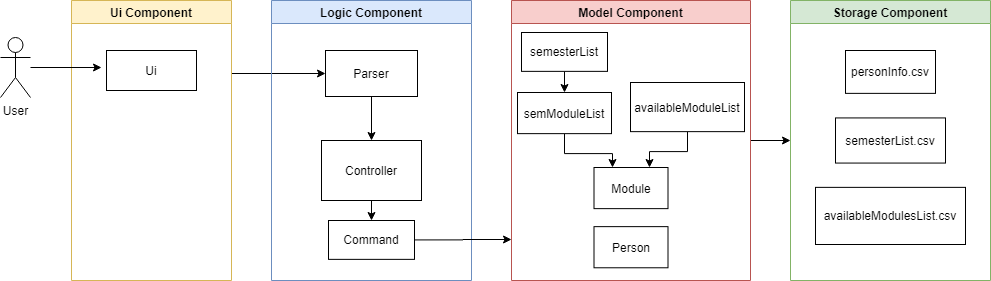

The diagram above was exported from draw.io. Its source (the exported page's mxGraphModel, read from the mxfile embedded in the PNG):
<mxGraphModel dx="1422" dy="755" grid="1" gridSize="10" guides="1" tooltips="1" connect="1" arrows="1" fold="1" page="1" pageScale="1" pageWidth="827" pageHeight="1169" math="0" shadow="0">
  <root>
    <mxCell id="0" />
    <mxCell id="1" parent="0" />
    <mxCell id="eSPTeGIj4ARVaBiSe43x-1" value="User" style="shape=umlActor;verticalLabelPosition=bottom;labelBackgroundColor=#ffffff;verticalAlign=top;html=1;outlineConnect=0;" parent="1" vertex="1">
      <mxGeometry x="30" y="87" width="30" height="60" as="geometry" />
    </mxCell>
    <mxCell id="p56SRoUj-wSErR4ZVHNi-103" style="edgeStyle=orthogonalEdgeStyle;rounded=0;orthogonalLoop=1;jettySize=auto;html=1;entryX=0;entryY=0.5;entryDx=0;entryDy=0;" edge="1" parent="1" target="p56SRoUj-wSErR4ZVHNi-88">
      <mxGeometry relative="1" as="geometry">
        <mxPoint x="261" y="123" as="sourcePoint" />
      </mxGeometry>
    </mxCell>
    <mxCell id="p56SRoUj-wSErR4ZVHNi-37" value="Ui Component" style="swimlane;whiteSpace=wrap;fillColor=#fff2cc;strokeColor=#d6b656;gradientColor=none;glass=0;" vertex="1" parent="1">
      <mxGeometry x="101" y="50" width="160" height="280" as="geometry" />
    </mxCell>
    <mxCell id="p56SRoUj-wSErR4ZVHNi-45" value="" style="edgeStyle=elbowEdgeStyle;elbow=horizontal;strokeColor=#FF0000;endArrow=open;endFill=1;rounded=0" edge="1" parent="p56SRoUj-wSErR4ZVHNi-37" source="p56SRoUj-wSErR4ZVHNi-43">
      <mxGeometry width="100" height="100" relative="1" as="geometry">
        <mxPoint x="160" y="290" as="sourcePoint" />
        <mxPoint x="60" y="135" as="targetPoint" />
        <Array as="points">
          <mxPoint x="30" y="250" />
        </Array>
      </mxGeometry>
    </mxCell>
    <mxCell id="p56SRoUj-wSErR4ZVHNi-81" value="Ui" style="rounded=0;whiteSpace=wrap;html=1;" vertex="1" parent="p56SRoUj-wSErR4ZVHNi-37">
      <mxGeometry x="35" y="50" width="90" height="40" as="geometry" />
    </mxCell>
    <mxCell id="p56SRoUj-wSErR4ZVHNi-46" value="Logic Component" style="swimlane;whiteSpace=wrap;fillColor=#dae8fc;strokeColor=#6c8ebf;" vertex="1" parent="1">
      <mxGeometry x="301" y="50" width="200" height="280" as="geometry" />
    </mxCell>
    <mxCell id="p56SRoUj-wSErR4ZVHNi-104" style="edgeStyle=orthogonalEdgeStyle;rounded=0;orthogonalLoop=1;jettySize=auto;html=1;exitX=0.5;exitY=1;exitDx=0;exitDy=0;entryX=0.5;entryY=0;entryDx=0;entryDy=0;" edge="1" parent="p56SRoUj-wSErR4ZVHNi-46" source="p56SRoUj-wSErR4ZVHNi-88" target="p56SRoUj-wSErR4ZVHNi-89">
      <mxGeometry relative="1" as="geometry" />
    </mxCell>
    <mxCell id="p56SRoUj-wSErR4ZVHNi-88" value="Parser" style="rounded=0;whiteSpace=wrap;html=1;" vertex="1" parent="p56SRoUj-wSErR4ZVHNi-46">
      <mxGeometry x="54" y="50" width="92" height="46" as="geometry" />
    </mxCell>
    <mxCell id="p56SRoUj-wSErR4ZVHNi-106" style="edgeStyle=orthogonalEdgeStyle;rounded=0;orthogonalLoop=1;jettySize=auto;html=1;exitX=0.5;exitY=1;exitDx=0;exitDy=0;entryX=0.5;entryY=0;entryDx=0;entryDy=0;" edge="1" parent="p56SRoUj-wSErR4ZVHNi-46" source="p56SRoUj-wSErR4ZVHNi-89" target="p56SRoUj-wSErR4ZVHNi-105">
      <mxGeometry relative="1" as="geometry" />
    </mxCell>
    <mxCell id="p56SRoUj-wSErR4ZVHNi-89" value="Controller" style="rounded=0;whiteSpace=wrap;html=1;" vertex="1" parent="p56SRoUj-wSErR4ZVHNi-46">
      <mxGeometry x="50" y="140" width="100" height="60" as="geometry" />
    </mxCell>
    <mxCell id="p56SRoUj-wSErR4ZVHNi-105" value="Command" style="rounded=0;whiteSpace=wrap;html=1;" vertex="1" parent="p56SRoUj-wSErR4ZVHNi-46">
      <mxGeometry x="57" y="220" width="86" height="38.86" as="geometry" />
    </mxCell>
    <mxCell id="p56SRoUj-wSErR4ZVHNi-118" style="edgeStyle=orthogonalEdgeStyle;rounded=0;orthogonalLoop=1;jettySize=auto;html=1;exitX=1;exitY=0.5;exitDx=0;exitDy=0;entryX=0;entryY=0.5;entryDx=0;entryDy=0;" edge="1" parent="1" source="p56SRoUj-wSErR4ZVHNi-65" target="p56SRoUj-wSErR4ZVHNi-72">
      <mxGeometry relative="1" as="geometry" />
    </mxCell>
    <mxCell id="p56SRoUj-wSErR4ZVHNi-65" value="Model Component" style="swimlane;whiteSpace=wrap;fillColor=#f8cecc;strokeColor=#b85450;" vertex="1" parent="1">
      <mxGeometry x="541" y="50" width="239" height="280" as="geometry" />
    </mxCell>
    <mxCell id="p56SRoUj-wSErR4ZVHNi-117" style="edgeStyle=orthogonalEdgeStyle;rounded=0;orthogonalLoop=1;jettySize=auto;html=1;exitX=0.5;exitY=1;exitDx=0;exitDy=0;entryX=0.75;entryY=0;entryDx=0;entryDy=0;" edge="1" parent="p56SRoUj-wSErR4ZVHNi-65" source="p56SRoUj-wSErR4ZVHNi-93" target="p56SRoUj-wSErR4ZVHNi-109">
      <mxGeometry relative="1" as="geometry" />
    </mxCell>
    <mxCell id="p56SRoUj-wSErR4ZVHNi-93" value="availableModuleList&lt;span style=&quot;color: rgba(0 , 0 , 0 , 0) ; font-family: monospace ; font-size: 0px ; white-space: nowrap&quot;&gt;%3CmxGraphModel%3E%3Croot%3E%3CmxCell%20id%3D%220%22%2F%3E%3CmxCell%20id%3D%221%22%20parent%3D%220%22%2F%3E%3CmxCell%20id%3D%222%22%20value%3D%22Person%20Data%22%20style%3D%22rounded%3D0%3BwhiteSpace%3Dwrap%3Bhtml%3D1%3B%22%20vertex%3D%221%22%20parent%3D%221%22%3E%3CmxGeometry%20x%3D%22610%22%20y%3D%22490%22%20width%3D%2286%22%20height%3D%2238.86%22%20as%3D%22geometry%22%2F%3E%3C%2FmxCell%3E%3C%2Froot%3E%3C%2FmxGraphModel%3E&lt;/span&gt;" style="rounded=0;whiteSpace=wrap;html=1;" vertex="1" parent="p56SRoUj-wSErR4ZVHNi-65">
      <mxGeometry x="119" y="82" width="114" height="49.14" as="geometry" />
    </mxCell>
    <mxCell id="p56SRoUj-wSErR4ZVHNi-115" style="edgeStyle=orthogonalEdgeStyle;rounded=0;orthogonalLoop=1;jettySize=auto;html=1;exitX=0.5;exitY=1;exitDx=0;exitDy=0;entryX=0.5;entryY=0;entryDx=0;entryDy=0;" edge="1" parent="p56SRoUj-wSErR4ZVHNi-65" source="p56SRoUj-wSErR4ZVHNi-108" target="p56SRoUj-wSErR4ZVHNi-114">
      <mxGeometry relative="1" as="geometry" />
    </mxCell>
    <mxCell id="p56SRoUj-wSErR4ZVHNi-108" value="semesterList" style="rounded=0;whiteSpace=wrap;html=1;" vertex="1" parent="p56SRoUj-wSErR4ZVHNi-65">
      <mxGeometry x="10" y="32" width="86" height="38.86" as="geometry" />
    </mxCell>
    <mxCell id="p56SRoUj-wSErR4ZVHNi-109" value="Module" style="rounded=0;whiteSpace=wrap;html=1;" vertex="1" parent="p56SRoUj-wSErR4ZVHNi-65">
      <mxGeometry x="82.5" y="167" width="74" height="41.14" as="geometry" />
    </mxCell>
    <mxCell id="p56SRoUj-wSErR4ZVHNi-116" style="edgeStyle=orthogonalEdgeStyle;rounded=0;orthogonalLoop=1;jettySize=auto;html=1;exitX=0.5;exitY=1;exitDx=0;exitDy=0;entryX=0.25;entryY=0;entryDx=0;entryDy=0;" edge="1" parent="p56SRoUj-wSErR4ZVHNi-65" source="p56SRoUj-wSErR4ZVHNi-114" target="p56SRoUj-wSErR4ZVHNi-109">
      <mxGeometry relative="1" as="geometry" />
    </mxCell>
    <mxCell id="p56SRoUj-wSErR4ZVHNi-114" value="semModuleList" style="rounded=0;whiteSpace=wrap;html=1;" vertex="1" parent="p56SRoUj-wSErR4ZVHNi-65">
      <mxGeometry x="6" y="92" width="94" height="41.14" as="geometry" />
    </mxCell>
    <mxCell id="p56SRoUj-wSErR4ZVHNi-90" value="Person" style="rounded=0;whiteSpace=wrap;html=1;" vertex="1" parent="p56SRoUj-wSErR4ZVHNi-65">
      <mxGeometry x="82.5" y="226.14" width="74" height="41.14" as="geometry" />
    </mxCell>
    <mxCell id="p56SRoUj-wSErR4ZVHNi-72" value="Storage Component" style="swimlane;whiteSpace=wrap;fillColor=#d5e8d4;strokeColor=#82b366;" vertex="1" parent="1">
      <mxGeometry x="820" y="50" width="200" height="280" as="geometry" />
    </mxCell>
    <mxCell id="p56SRoUj-wSErR4ZVHNi-96" value="semesterList.csv" style="rounded=0;whiteSpace=wrap;html=1;" vertex="1" parent="p56SRoUj-wSErR4ZVHNi-72">
      <mxGeometry x="45" y="117.42999999999999" width="110" height="45.13" as="geometry" />
    </mxCell>
    <mxCell id="p56SRoUj-wSErR4ZVHNi-97" value="availableModulesList.csv" style="rounded=0;whiteSpace=wrap;html=1;" vertex="1" parent="p56SRoUj-wSErR4ZVHNi-72">
      <mxGeometry x="25" y="186.87" width="150" height="57.13" as="geometry" />
    </mxCell>
    <mxCell id="p56SRoUj-wSErR4ZVHNi-102" value="personInfo.csv" style="rounded=0;whiteSpace=wrap;html=1;" vertex="1" parent="p56SRoUj-wSErR4ZVHNi-72">
      <mxGeometry x="55" y="50" width="90" height="42.87" as="geometry" />
    </mxCell>
    <mxCell id="p56SRoUj-wSErR4ZVHNi-80" value="" style="endArrow=classic;html=1;" edge="1" parent="1" source="eSPTeGIj4ARVaBiSe43x-1">
      <mxGeometry width="50" height="50" relative="1" as="geometry">
        <mxPoint x="551" y="40" as="sourcePoint" />
        <mxPoint x="131" y="117" as="targetPoint" />
      </mxGeometry>
    </mxCell>
    <mxCell id="p56SRoUj-wSErR4ZVHNi-107" style="edgeStyle=orthogonalEdgeStyle;rounded=0;orthogonalLoop=1;jettySize=auto;html=1;exitX=1;exitY=0.5;exitDx=0;exitDy=0;" edge="1" parent="1" source="p56SRoUj-wSErR4ZVHNi-105">
      <mxGeometry relative="1" as="geometry">
        <mxPoint x="541" y="289" as="targetPoint" />
      </mxGeometry>
    </mxCell>
  </root>
</mxGraphModel>